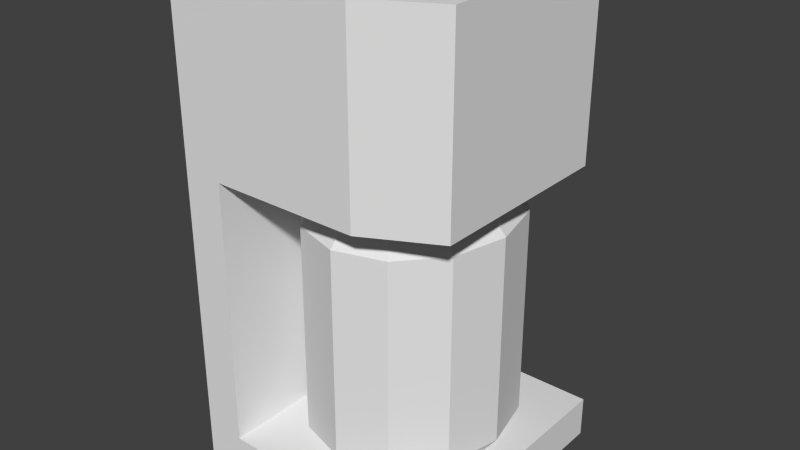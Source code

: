 # Source: coffeeMaker.blend  (saved by Blender 2.64.0; exported with 4.5.12 LTS)
import bpy
from mathutils import Matrix  # noqa: F401  (used for matrix-valued properties, if any)

bpy.ops.wm.read_factory_settings(use_empty=True)
scene = bpy.context.scene
scene.name = 'Scene'

# ---- collections
col_collection_11 = bpy.data.collections.new('Collection 11'); scene.collection.children.link(col_collection_11)

# ---- world
world_world = bpy.data.worlds.new('World'); scene.world = world_world
world_world.color = (0.05088, 0.05088, 0.05088)
world_world.use_sun_shadow = False
world_world.sun_shadow_jitter_overblur = 0.0
world_world.cycles.sampling_method = 'MANUAL'
world_world.cycles.sample_map_resolution = 256

# ---- meshes
me_plane_001 = bpy.data.meshes.new('Plane.001')
me_plane_001.from_pydata([(0.1915, 5.96e-07, -1.863), (-0.8637, 5.966e-07, -1.865), (-1.003, 5.349e-07, -1.673), (-0.9978, -8.616e-08, 0.256), (-0.7714, -1.702e-07, 0.5172), (0.2037, -1.736e-07, 0.5276), (0.1519, -0.148, -1.863), (-0.762, 0.3796, -1.865), (-0.8826, 0.4492, -1.673), (-0.8781, 0.4466, 0.256), (-0.682, 0.3335, 0.5172), (0.1624, -0.1541, 0.5276), (0.04353, -0.2564, -1.863), (-0.4841, 0.6575, -1.865), (-0.5537, 0.7781, -1.673), (-0.5511, 0.7736, 0.256), (-0.4379, 0.5776, 0.5172), (0.04963, -0.2669, 0.5276), (-0.1045, -0.296, -1.863), (-0.1045, 0.7592, -1.865), (-0.1045, 0.8985, -1.673), (-0.1045, 0.8933, 0.256), (-0.1045, 0.6669, 0.5172), (-0.1045, -0.3082, 0.5276), (-0.2525, -0.2564, -1.863), (0.2751, 0.6575, -1.865), (0.3448, 0.7781, -1.673), (0.3422, 0.7736, 0.256), (0.229, 0.5776, 0.5172), (-0.2586, -0.2669, 0.5276), (-0.3608, -0.148, -1.863), (0.553, 0.3796, -1.865), (0.6736, 0.4492, -1.673), (0.6691, 0.4466, 0.256), (0.4731, 0.3335, 0.5172), (-0.3714, -0.1541, 0.5276), (-0.4005, 3.725e-07, -1.863), (0.6547, 3.278e-07, -1.865), (0.794, 3.576e-07, -1.673), (0.7888, 9.239e-07, 0.256), (0.5624, 1.013e-06, 0.5172), (-0.4127, 1.162e-06, 0.5276), (-0.3608, 0.148, -1.863), (0.553, -0.3796, -1.865), (0.6736, -0.4492, -1.673), (0.6691, -0.4466, 0.256), (0.4731, -0.3335, 0.5172), (-0.3714, 0.1541, 0.5276), (-0.2525, 0.2564, -1.863), (0.2751, -0.6575, -1.865), (0.3448, -0.7781, -1.673), (0.3422, -0.7736, 0.256), (0.229, -0.5776, 0.5172), (-0.2586, 0.2669, 0.5276), (-0.1045, 0.296, -1.863), (-0.1045, -0.7592, -1.865), (-0.1045, -0.8985, -1.673), (-0.1045, -0.8933, 0.256), (-0.1045, -0.6669, 0.5172), (-0.1045, 0.3082, 0.5276), (0.04353, 0.2564, -1.863), (-0.4841, -0.6575, -1.865), (-0.5537, -0.7781, -1.673), (-0.5511, -0.7736, 0.256), (-0.4379, -0.5776, 0.5172), (0.04963, 0.2669, 0.5276), (0.1519, 0.148, -1.863), (-0.762, -0.3796, -1.865), (-0.8826, -0.4492, -1.673), (-0.8781, -0.4466, 0.256), (-0.682, -0.3335, 0.5172), (0.1624, 0.1541, 0.5276), (0.1915, 5.96e-07, -1.863), (-0.8637, 6.258e-07, -1.865), (-1.003, 6.258e-07, -1.673), (-0.9977, 2.98e-08, 0.256), (-0.7714, -8.941e-08, 0.5172), (0.2037, -2.235e-07, 0.5276), (-0.5771, 0.8497, 0.3401), (-0.4639, 0.6537, 0.6012), (-0.1305, 0.9694, 0.3401), (-0.1305, 0.743, 0.6012)], [], [(0, 1, 7, 6), (4, 5, 11, 10), (1, 2, 8, 7), (2, 3, 9, 8), (3, 4, 10, 9), (9, 10, 16, 15), (6, 7, 13, 12), (10, 11, 17, 16), (7, 8, 14, 13), (8, 9, 15, 14), (21, 15, 78, 80), (12, 13, 19, 18), (16, 17, 23, 22), (13, 14, 20, 19), (14, 15, 21, 20), (21, 22, 28, 27), (18, 19, 25, 24), (22, 23, 29, 28), (19, 20, 26, 25), (20, 21, 27, 26), (27, 28, 34, 33), (24, 25, 31, 30), (28, 29, 35, 34), (25, 26, 32, 31), (26, 27, 33, 32), (33, 34, 40, 39), (30, 31, 37, 36), (34, 35, 41, 40), (31, 32, 38, 37), (32, 33, 39, 38), (39, 40, 46, 45), (36, 37, 43, 42), (40, 41, 47, 46), (37, 38, 44, 43), (38, 39, 45, 44), (45, 46, 52, 51), (42, 43, 49, 48), (46, 47, 53, 52), (43, 44, 50, 49), (44, 45, 51, 50), (51, 52, 58, 57), (48, 49, 55, 54), (52, 53, 59, 58), (49, 50, 56, 55), (50, 51, 57, 56), (57, 58, 64, 63), (54, 55, 61, 60), (58, 59, 65, 64), (55, 56, 62, 61), (56, 57, 63, 62), (63, 64, 70, 69), (60, 61, 67, 66), (64, 65, 71, 70), (61, 62, 68, 67), (62, 63, 69, 68), (69, 70, 76, 75), (66, 67, 73, 72), (70, 71, 77, 76), (67, 68, 74, 73), (68, 69, 75, 74), (78, 79, 81, 80), (15, 16, 79, 78), (80, 81, 22, 21), (16, 22, 81, 79)])
me_plane_001.use_remesh_preserve_volume = False
me_plane_001.use_remesh_preserve_attributes = False
me_plane_001.use_mirror_vertex_groups = False
me_plane_001.update()
me_cube = bpy.data.meshes.new('Cube')
me_cube.from_pydata([(-1.0, -1.0, -1.0), (-1.0, 1.0, -1.0), (-0.5404, 1.0, -1.0), (-0.5404, -1.0, -1.0), (-1.0, -1.0, 4.633), (-1.0, 1.0, 4.633), (-0.5404, 1.0, 4.633), (-0.5404, -1.0, 4.633), (-0.5404, 1.0, -0.5245), (-0.5404, -1.0, -0.5245), (-0.5404, -1.0, 2.525), (-0.5404, 1.0, 2.525), (-0.5404, -1.0, -1.0), (-0.5404, 0.7325, 2.525), (-0.5404, -0.7281, 2.525), (-0.5404, 1.0, -1.0), (-0.5404, 1.0, -1.0), (-0.5404, -1.0, -1.0), (-1.0, -1.0, 4.633), (-1.0, 1.0, 4.633), (-0.5404, 1.0, 4.633), (-0.5404, -1.0, 4.633), (-0.5404, 1.0, -0.5245), (-0.5404, -1.0, -0.5245), (-0.5404, -1.0, 2.525), (-0.5404, 1.0, 2.525), (1.944, 1.0, -1.0), (-0.5404, 0.7325, 2.525), (-0.5404, -0.7281, 2.525), (1.944, -1.0, -1.0), (-1.0, -1.0, 4.633), (-1.0, 1.0, 4.633), (-0.5404, 1.0, 4.633), (-0.5404, -1.0, 4.633), (-0.5404, 1.0, -0.5245), (-0.5404, -1.0, -0.5245), (-0.5404, -1.0, 2.525), (-0.5404, 1.0, 2.525), (-0.5404, 0.7325, 4.633), (-0.5404, 0.7325, 2.525), (-0.5404, -0.7281, 2.525), (-0.5404, -0.7281, 4.633), (1.163, 1.0, 4.633), (1.163, -1.0, 4.633), (1.944, 1.0, -0.5245), (1.944, -1.0, -0.5245), (1.163, -1.0, 2.525), (1.163, 1.0, 2.525), (1.944, 0.7325, 4.633), (1.944, 0.7325, 2.525), (1.944, -0.7281, 2.525), (1.944, -0.7281, 4.633)], [], [(4, 5, 1, 0), (5, 6, 11, 8, 2, 1), (14, 13, 27, 28), (7, 4, 0, 3, 9, 10), (0, 1, 2, 3), (9, 3, 17, 23), (11, 13, 14, 10, 9, 8), (23, 22, 8, 9), (24, 21, 7, 10), (28, 24, 10, 14), (35, 34, 22, 23), (34, 15, 16, 22), (36, 33, 21, 24), (28, 27, 39, 40), (31, 32, 20, 19), (3, 2, 16, 17), (21, 18, 4, 7), (19, 20, 6, 5), (13, 11, 25, 27), (22, 16, 2, 8), (11, 6, 20, 25), (18, 19, 5, 4), (51, 48, 38, 41), (33, 41, 38, 32, 31, 30), (44, 26, 15, 34), (46, 43, 33, 36), (40, 39, 49, 50), (27, 25, 37, 39), (23, 17, 12, 35), (17, 16, 15, 12), (40, 36, 24, 28), (33, 30, 18, 21), (30, 31, 19, 18), (25, 20, 32, 37), (44, 45, 29, 26), (51, 43, 46, 50), (42, 48, 49, 47), (48, 51, 50, 49), (45, 44, 34, 35), (41, 33, 43, 51), (39, 37, 47, 49), (35, 12, 29, 45), (48, 42, 32, 38), (12, 15, 26, 29), (50, 46, 36, 40), (37, 32, 42, 47)])
me_cube.use_remesh_preserve_volume = False
me_cube.use_remesh_preserve_attributes = False
me_cube.use_mirror_vertex_groups = False
me_cube.update()

# ---- objects
ob_plane = bpy.data.objects.new('Plane', me_plane_001)
ob_cube = bpy.data.objects.new('Cube', me_cube)

# ---- transforms, parenting, visibility, modifiers, constraints
ob_plane.location = (0.801, 0.0, 1.795)
ob_plane.scale = (1.24, 1.4, 1.24)
ob_plane.lineart.crease_threshold = 0.0
ob_cube.location = (0.0, 0.0, 0.0)
ob_cube.scale = (1.0, 1.5, 1.0)
ob_cube.lineart.crease_threshold = 0.0

# ---- collection membership
col_collection_11.objects.link(ob_plane)
col_collection_11.objects.link(ob_cube)

# ---- scene / render settings (as saved in the file)
scene.frame_start = 1; scene.frame_end = 250; scene.frame_set(1)
scene.render.engine = 'BLENDER_EEVEE_NEXT'
scene.render.image_settings.color_mode = 'RGB'
scene.render.image_settings.compression = 90
scene.render.resolution_percentage = 50
scene.render.dither_intensity = 0.0
scene.render.bake_margin = 2
scene.render.bake_bias = 0.0
scene.cycles.feature_set = 'EXPERIMENTAL'
scene.cycles.use_denoising = False
scene.cycles.samples = 10
scene.cycles.sampling_pattern = 'TABULATED_SOBOL'
scene.cycles.light_sampling_threshold = 0.0
scene.cycles.use_adaptive_sampling = False
scene.cycles.use_light_tree = False
scene.cycles.blur_glossy = 0.0
scene.cycles.volume_bounces = 1
scene.cycles.pixel_filter_type = 'GAUSSIAN'
scene.cycles.sample_clamp_indirect = 0.0
scene.view_settings.view_transform = 'Standard'
bpy.context.view_layer.update()

# ---- added for rendering (the .blend has no active camera and no usable light): camera, sun
cam_auto = bpy.data.cameras.new('AutoCamera')
cam_auto.lens = 50.0
cam_auto.sensor_width = 36.0
cam_auto.clip_end = 1000.0
ob_auto_camera = bpy.data.objects.new('AutoCamera', cam_auto)
scene.collection.objects.link(ob_auto_camera)
ob_auto_camera.location = (6.97449, -7.80308, 7.01843)
ob_auto_camera.rotation_euler = (1.09748, -7.21219e-08, 0.694738)
scene.camera = ob_auto_camera
light_auto_sun = bpy.data.lights.new('AutoSun', 'SUN')
light_auto_sun.energy = 3.0
light_auto_sun.angle = 0.0523599
ob_auto_sun = bpy.data.objects.new('AutoSun', light_auto_sun)
scene.collection.objects.link(ob_auto_sun)
ob_auto_sun.rotation_euler = (0.872665, 0.174533, 0.523599)
bpy.context.view_layer.update()
